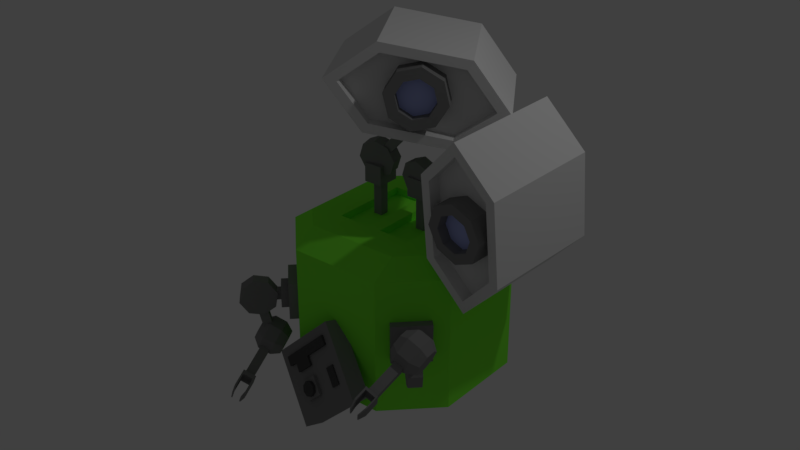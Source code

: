 # Source: Main_Char_-_Destroyed.blend  (saved by Blender 2.79.0; exported with 4.5.12 LTS)
import bpy
from mathutils import Matrix  # noqa: F401  (used for matrix-valued properties, if any)

bpy.ops.wm.read_factory_settings(use_empty=True)
scene = bpy.context.scene
scene.name = 'Scene'

# ---- collections
col_collection_1 = bpy.data.collections.new('Collection 1'); scene.collection.children.link(col_collection_1)

# ---- materials (node trees are filled in below, after node groups)
mat_material = bpy.data.materials.new('Material')
mat_material.alpha_threshold = 0.0
mat_material.use_transparent_shadow = False
mat_material.roughness = 0.5
mat_metal = bpy.data.materials.new('Metal')
mat_metal.alpha_threshold = 0.0
mat_metal.use_transparent_shadow = False
mat_metal.diffuse_color = (0.2462, 0.2462, 0.2462, 1.0)
mat_metal.roughness = 0.5
mat_metal.specular_intensity = 0.0
mat_eyes = bpy.data.materials.new('Eyes')
mat_eyes.alpha_threshold = 0.0
mat_eyes.use_transparent_shadow = False
mat_eyes.diffuse_color = (0.4846, 0.5491, 1.0, 1.0)
mat_eyes.roughness = 0.5
mat_eyes.specular_intensity = 0.0
mat_rubber = bpy.data.materials.new('Rubber')
mat_rubber.alpha_threshold = 0.0
mat_rubber.use_transparent_shadow = False
mat_rubber.diffuse_color = (0.08353, 0.08353, 0.08353, 1.0)
mat_rubber.roughness = 0.5
mat_body = bpy.data.materials.new('Body')
mat_body.alpha_threshold = 0.0
mat_body.use_transparent_shadow = False
mat_body.diffuse_color = (0.2401, 1.0, 0.05453, 1.0)
mat_body.roughness = 0.5
mat_body.specular_intensity = 0.0
mat_body.line_color = (0.0, 0.0, 0.0, 1.0)

# ---- material node trees

# ---- world
world_world = bpy.data.worlds.new('World'); scene.world = world_world
world_world.color = (0.05088, 0.05088, 0.05088)
world_world.use_sun_shadow = False
world_world.sun_shadow_jitter_overblur = 0.0
world_world.cycles.sampling_method = 'MANUAL'

# ---- lights
light_lamp = bpy.data.lights.new('Lamp', 'POINT')
light_lamp.transmission_factor = 0.0
light_lamp.cutoff_distance = 30.0
light_lamp.energy = 100.0
light_lamp.shadow_buffer_clip_start = 1.001
light_lamp.shadow_soft_size = 0.1
light_lamp.shadow_maximum_resolution = 0.006
light_lamp.use_absolute_resolution = True

# ---- meshes
me_cube_000 = bpy.data.meshes.new('Cube.000')
me_cube_000.from_pydata([(-0.2068, -0.6, 0.8068), (-0.3, 0.6, 0.9), (0.8068, -0.6, -0.2068), (0.9, 0.6, -0.3), (0.08716, 0.1356, -0.08716), (0.3, 0.6, 0.9), (0.3386, -0.6, -0.2068), (0.2614, -0.6, 0.8068), (-0.2068, -0.6, 0.3386), (-0.08716, 0.1356, 0.08716), (0.9, 0.6, 0.3), (0.8068, -0.6, 0.2614), (0.3, 0.6, 0.3), (-0.08716, -0.1356, 0.08716), (-0.3, -0.6, 0.9), (0.9, -0.6, 0.3), (0.9, -0.6, -0.3), (0.08716, -0.1356, -0.08716), (0.3, -0.6, 0.9), (0.3, -0.4713, 0.3), (0.3386, -0.4713, -0.2068), (0.2614, -0.4713, 0.8068), (0.8068, -0.4713, 0.2614), (-0.2068, -0.4713, 0.3386), (-0.2068, -0.4713, 0.8068), (0.8068, -0.4713, -0.2068), (0.3, -0.4713, 0.6), (0.08787, -0.4713, 0.5121), (0.0, -0.4713, 0.3), (0.08787, -0.4713, 0.08787), (0.3, -0.4713, 0.0), (0.5121, -0.4713, 0.08787), (0.6, -0.4713, 0.3), (0.5121, -0.4713, 0.5121), (0.3, -0.6694, 0.4915), (0.1646, -0.6694, 0.4354), (0.1085, -0.6694, 0.3), (0.1646, -0.6694, 0.1646), (0.3, -0.6694, 0.1085), (0.4354, -0.6694, 0.1646), (0.4915, -0.6694, 0.3), (0.4354, -0.6694, 0.4354), (0.08787, -0.6694, 0.5121), (0.3, -0.6694, 0.6), (0.0, -0.6694, 0.3), (0.08787, -0.6694, 0.08787), (0.3, -0.6694, 0.0), (0.5121, -0.6694, 0.08787), (0.6, -0.6694, 0.3), (0.5121, -0.6694, 0.5121), (0.3, -0.5646, 0.4915), (0.1646, -0.5646, 0.4354), (0.1085, -0.5646, 0.3), (0.1646, -0.5646, 0.1646), (0.3, -0.5646, 0.1085), (0.4354, -0.5646, 0.1646), (0.4915, -0.5646, 0.3), (0.4354, -0.5646, 0.4354), (0.3, 0.6, -0.3), (-0.3, 0.6, 0.3), (0.3, -0.6, -0.3), (-0.3, -0.6, 0.3)], [], [(61, 14, 1, 59), (10, 12, 5), (7, 0, 24, 21), (8, 6, 20, 23), (58, 3, 16, 60), (5, 1, 14, 18), (0, 8, 23, 24), (58, 59, 12), (59, 1, 5, 12), (15, 10, 5, 18), (6, 2, 25, 20), (3, 10, 15, 16), (58, 12, 10, 3), (8, 0, 14, 61), (11, 2, 16, 15), (2, 6, 60, 16), (0, 7, 18, 14), (7, 11, 15, 18), (6, 8, 61, 60), (20, 19, 23), (19, 21, 24, 23), (22, 21, 19), (25, 22, 19, 20), (2, 11, 22, 25), (11, 7, 21, 22), (33, 49, 48, 32), (31, 47, 46, 30), (29, 45, 44, 28), (27, 42, 43, 26), (26, 43, 49, 33), (32, 48, 47, 31), (30, 46, 45, 29), (28, 44, 42, 27), (38, 39, 55, 54), (35, 34, 43, 42), (36, 35, 42, 44), (37, 36, 44, 45), (38, 37, 45, 46), (39, 38, 46, 47), (40, 39, 47, 48), (41, 40, 48, 49), (34, 41, 49, 43), (51, 52, 53, 54, 55, 56, 57, 50), (36, 37, 53, 52), (34, 35, 51, 50), (41, 34, 50, 57), (39, 40, 56, 55), (37, 38, 54, 53), (35, 36, 52, 51), (40, 41, 57, 56), (4, 9, 59, 58), (17, 4, 58, 60), (13, 17, 60, 61), (9, 13, 61, 59), (9, 4, 17, 13)])
me_cube_000.polygons.foreach_set('material_index', [0, 0, 0, 0, 0, 0, 0, 0, 0, 0, 0, 0, 0, 0, 0, 0, 0, 0, 0, 0, 0, 0, 0, 0, 0, 1, 1, 1, 1, 1, 1, 1, 1, 1, 1, 1, 1, 1, 1, 1, 1, 1, 2, 1, 1, 1, 1, 1, 1, 1, 0, 0, 0, 0, 0])
me_cube_000.materials.append(mat_material)
me_cube_000.materials.append(mat_metal)
me_cube_000.materials.append(mat_eyes)
me_cube_000.use_remesh_preserve_volume = False
me_cube_000.use_remesh_preserve_attributes = False
me_cube_000.use_mirror_vertex_groups = False
me_cube_000.update()
me_cube_025 = bpy.data.meshes.new('Cube.025')
me_cube_025.from_pydata([(3.13, 3.458, -2.674), (3.312, 3.766, -2.917), (2.682, 4.195, -2.073), (2.863, 4.504, -2.316), (1.528, 3.458, -3.87), (1.709, 3.766, -4.114), (1.079, 4.195, -3.269), (1.261, 4.504, -3.513), (0.4916, -0.2251, -0.01248), (2.746, 3.606, -3.032), (0.08442, 0.4444, 0.5331), (2.338, 4.276, -2.486), (-0.2735, -0.2251, -0.5836), (1.98, 3.606, -3.603), (-0.6808, 0.4444, -0.03808), (1.573, 4.276, -3.058), (1.346, 1.588, 0.4087), (1.918, 0.6483, -0.3568), (0.4586, 2.005, -0.7664), (1.03, 1.066, -1.532), (-0.9204, 1.588, -1.283), (-0.349, 0.6483, -2.049), (-1.983, 0.5794, -0.8389), (-1.412, -0.3601, -1.604), (-2.107, -0.4289, 0.3062), (-1.535, -1.368, -0.4593), (-1.219, -0.8466, 1.481), (-0.6477, -1.786, 0.7158), (0.1599, -0.4289, 1.998), (0.7313, -1.368, 1.233), (1.222, 0.5794, 1.554), (1.794, -0.3601, 0.7883), (0.2976, 1.773, 0.8679), (-0.235, 2.024, 0.1628), (-1.062, 1.773, -0.1472), (-1.7, 1.168, 0.1193), (-1.774, 0.563, 0.8063), (-1.242, 0.3124, 1.511), (-0.4142, 0.563, 1.821), (0.2234, 1.168, 1.555), (1.153, 0.02241, -1.696), (1.774, -0.2699, -0.8738), (0.1875, -0.2699, -2.058), (-0.5563, -0.9758, -1.747), (-0.6429, -1.682, -0.9456), (-0.02157, -1.974, -0.1231), (0.9437, -1.682, 0.2387), (1.688, -0.9758, -0.07231), (-0.1645, -0.8903, 1.339), (1.368, -0.8903, 0.05326), (-0.1645, 1.11, 1.339), (1.368, 1.11, 0.05326), (-1.45, -0.8903, -0.1933), (0.08198, -0.8903, -1.479), (-1.45, 1.11, -0.1933), (0.08198, 1.11, -1.479), (2.787, 4.629, -2.214), (2.606, 4.32, -1.971), (1.003, 4.32, -3.168), (1.185, 4.629, -3.411), (3.201, 3.341, -2.769), (3.383, 3.65, -3.012), (1.78, 3.65, -4.209), (1.599, 3.341, -3.965), (3.467, 5.53, -3.125), (1.864, 5.53, -4.321), (2.313, 4.792, -4.922), (3.915, 4.792, -3.726), (3.391, 5.654, -3.023), (1.788, 5.654, -4.219), (2.384, 4.675, -5.017), (3.986, 4.675, -3.821), (3.581, 5.892, -3.735), (2.416, 5.892, -4.604), (2.742, 5.356, -5.041), (3.907, 5.356, -4.171), (3.526, 5.983, -3.661), (2.361, 5.983, -4.53), (2.794, 5.271, -5.11), (3.959, 5.271, -4.24)], [], [(0, 1, 3, 2), (6, 2, 57, 58), (6, 7, 5, 4), (56, 3, 64, 68), (2, 6, 4, 0), (7, 3, 1, 5), (8, 9, 11, 10), (10, 11, 15, 14), (14, 15, 13, 12), (12, 13, 9, 8), (10, 14, 12, 8), (15, 11, 9, 13), (16, 17, 19, 18), (18, 19, 21, 20), (20, 21, 23, 22), (22, 23, 25, 24), (24, 25, 27, 26), (26, 27, 29, 28), (17, 31, 47, 41), (28, 29, 31, 30), (30, 31, 17, 16), (22, 24, 36, 35), (32, 33, 34, 35, 36, 37, 38, 39), (28, 30, 39, 38), (18, 20, 34, 33), (24, 26, 37, 36), (30, 16, 32, 39), (16, 18, 33, 32), (20, 22, 35, 34), (26, 28, 38, 37), (40, 41, 47, 46, 45, 44, 43, 42), (19, 17, 41, 40), (23, 21, 42, 43), (29, 27, 45, 46), (25, 23, 43, 44), (31, 29, 46, 47), (21, 19, 40, 42), (27, 25, 44, 45), (48, 49, 51, 50), (50, 51, 55, 54), (54, 55, 53, 52), (52, 53, 49, 48), (50, 54, 52, 48), (55, 51, 49, 53), (57, 56, 59, 58), (61, 62, 70, 71), (2, 3, 56, 57), (7, 6, 58, 59), (63, 62, 61, 60), (4, 5, 62, 63), (1, 0, 60, 61), (0, 4, 63, 60), (68, 64, 72, 76), (67, 71, 79, 75), (5, 1, 67, 66), (1, 61, 71, 67), (3, 7, 65, 64), (7, 59, 69, 65), (62, 5, 66, 70), (59, 56, 68, 69), (74, 75, 79, 78), (72, 73, 77, 76), (69, 68, 76, 77), (64, 65, 73, 72), (70, 66, 74, 78), (71, 70, 78, 79), (65, 69, 77, 73), (66, 67, 75, 74)])
me_cube_025.materials.append(mat_metal)
me_cube_025.use_remesh_preserve_volume = False
me_cube_025.use_remesh_preserve_attributes = False
me_cube_025.use_mirror_vertex_groups = False
me_cube_025.update()
me_cube_024 = bpy.data.meshes.new('Cube.024')
me_cube_024.from_pydata([(-1.0, -1.184, -1.0), (-1.0, -1.184, 1.0), (-1.0, 1.184, -1.0), (-1.0, 1.184, 1.0), (1.0, -1.184, -1.0), (1.0, -1.184, 1.0), (1.0, 1.184, -1.0), (1.0, 1.184, 1.0), (-0.4774, -0.4774, -3.132), (-0.4774, -0.4774, -0.8542), (-0.4774, 0.4774, -3.132), (-0.4774, 0.4774, -0.8542), (0.4774, -0.4774, -3.132), (0.4774, -0.4774, -0.8542), (0.4774, 0.4774, -3.132), (0.4774, 0.4774, -0.8542), (1.813, -2.162, -0.2269), (-2.187, -2.162, -0.2269), (1.813, 1.838, -0.2269), (-2.187, 1.838, -0.2269), (1.813, -2.162, 3.773), (-2.187, -2.162, 3.773), (1.813, 1.838, 3.773), (-2.187, 1.838, 3.773)], [], [(0, 1, 3, 2), (2, 3, 7, 6), (6, 7, 5, 4), (4, 5, 1, 0), (2, 6, 4, 0), (7, 3, 1, 5), (8, 9, 11, 10), (10, 11, 15, 14), (14, 15, 13, 12), (12, 13, 9, 8), (10, 14, 12, 8), (15, 11, 9, 13), (16, 17, 19, 18), (18, 19, 23, 22), (22, 23, 21, 20), (20, 21, 17, 16), (18, 22, 20, 16), (23, 19, 17, 21)])
me_cube_024.materials.append(mat_metal)
me_cube_024.use_remesh_preserve_volume = False
me_cube_024.use_remesh_preserve_attributes = False
me_cube_024.use_mirror_vertex_groups = False
me_cube_024.update()
me_cube_023 = bpy.data.meshes.new('Cube.023')
me_cube_023.from_pydata([(0.3069, -0.4774, 0.3657), (4.423, -0.4774, -3.088), (0.3069, 0.4774, 0.3657), (4.423, 0.4774, -3.088), (-0.3069, -0.4774, -0.3657), (3.81, -0.4774, -3.82), (-0.3069, 0.4774, -0.3657), (3.81, 0.4774, -3.82), (1.992, 0.6699, 0.1743), (1.992, -0.6699, 0.1743), (1.532, 0.6699, -1.286), (1.532, -0.6699, -1.286), (0.1743, 0.6699, -1.992), (0.1743, -0.6699, -1.992), (-1.286, 0.6699, -1.532), (-1.286, -0.6699, -1.532), (-1.992, 0.6699, -0.1743), (-1.992, -0.6699, -0.1743), (-1.532, 0.6699, 1.286), (-1.532, -0.6699, 1.286), (-0.1743, 0.6699, 1.992), (-0.1743, -0.6699, 1.992), (1.286, 0.6699, 1.532), (1.286, -0.6699, 1.532)], [], [(0, 1, 3, 2), (2, 3, 7, 6), (6, 7, 5, 4), (4, 5, 1, 0), (2, 6, 4, 0), (7, 3, 1, 5), (8, 9, 11, 10), (10, 11, 13, 12), (12, 13, 15, 14), (14, 15, 17, 16), (16, 17, 19, 18), (18, 19, 21, 20), (11, 9, 23, 21, 19, 17, 15, 13), (20, 21, 23, 22), (22, 23, 9, 8), (8, 10, 12, 14, 16, 18, 20, 22)])
me_cube_023.materials.append(mat_metal)
me_cube_023.use_remesh_preserve_volume = False
me_cube_023.use_remesh_preserve_attributes = False
me_cube_023.use_mirror_vertex_groups = False
me_cube_023.update()
me_cube_022 = bpy.data.meshes.new('Cube.022')
me_cube_022.from_pydata([(0.3069, -0.4774, 0.3657), (4.423, -0.4774, -3.088), (0.3069, 0.4774, 0.3657), (4.423, 0.4774, -3.088), (-0.3069, -0.4774, -0.3657), (3.81, -0.4774, -3.82), (-0.3069, 0.4774, -0.3657), (3.81, 0.4774, -3.82), (1.992, 0.6699, 0.1743), (1.992, -0.6699, 0.1743), (1.532, 0.6699, -1.286), (1.532, -0.6699, -1.286), (0.1743, 0.6699, -1.992), (0.1743, -0.6699, -1.992), (-1.286, 0.6699, -1.532), (-1.286, -0.6699, -1.532), (-1.992, 0.6699, -0.1743), (-1.992, -0.6699, -0.1743), (-1.532, 0.6699, 1.286), (-1.532, -0.6699, 1.286), (-0.1743, 0.6699, 1.992), (-0.1743, -0.6699, 1.992), (1.286, 0.6699, 1.532), (1.286, -0.6699, 1.532)], [], [(0, 1, 3, 2), (2, 3, 7, 6), (6, 7, 5, 4), (4, 5, 1, 0), (2, 6, 4, 0), (7, 3, 1, 5), (8, 9, 11, 10), (10, 11, 13, 12), (12, 13, 15, 14), (14, 15, 17, 16), (16, 17, 19, 18), (18, 19, 21, 20), (11, 9, 23, 21, 19, 17, 15, 13), (20, 21, 23, 22), (22, 23, 9, 8), (8, 10, 12, 14, 16, 18, 20, 22)])
me_cube_022.materials.append(mat_metal)
me_cube_022.use_remesh_preserve_volume = False
me_cube_022.use_remesh_preserve_attributes = False
me_cube_022.use_mirror_vertex_groups = False
me_cube_022.update()
me_cube_021 = bpy.data.meshes.new('Cube.021')
me_cube_021.from_pydata([(-1.0, -1.184, -1.0), (-1.0, -1.184, 1.0), (-1.0, 1.184, -1.0), (-1.0, 1.184, 1.0), (1.0, -1.184, -1.0), (1.0, -1.184, 1.0), (1.0, 1.184, -1.0), (1.0, 1.184, 1.0), (-0.4774, -0.4774, -3.132), (-0.4774, -0.4774, -0.8542), (-0.4774, 0.4774, -3.132), (-0.4774, 0.4774, -0.8542), (0.4774, -0.4774, -3.132), (0.4774, -0.4774, -0.8542), (0.4774, 0.4774, -3.132), (0.4774, 0.4774, -0.8542), (1.813, -2.162, -0.2269), (-2.187, -2.162, -0.2269), (1.813, 1.838, -0.2269), (-2.187, 1.838, -0.2269), (1.813, -2.162, 3.773), (-2.187, -2.162, 3.773), (1.813, 1.838, 3.773), (-2.187, 1.838, 3.773)], [], [(0, 1, 3, 2), (2, 3, 7, 6), (6, 7, 5, 4), (4, 5, 1, 0), (2, 6, 4, 0), (7, 3, 1, 5), (8, 9, 11, 10), (10, 11, 15, 14), (14, 15, 13, 12), (12, 13, 9, 8), (10, 14, 12, 8), (15, 11, 9, 13), (16, 17, 19, 18), (18, 19, 23, 22), (22, 23, 21, 20), (20, 21, 17, 16), (18, 22, 20, 16), (23, 19, 17, 21)])
me_cube_021.materials.append(mat_metal)
me_cube_021.use_remesh_preserve_volume = False
me_cube_021.use_remesh_preserve_attributes = False
me_cube_021.use_mirror_vertex_groups = False
me_cube_021.update()
me_cube_015 = bpy.data.meshes.new('Cube.015')
me_cube_015.from_pydata([(-1.0, -1.0, -3.057), (-1.0, -1.0, 1.0), (-1.0, 1.0, -3.057), (-1.0, 1.0, 1.0), (1.0, -1.0, -3.057), (1.0, -1.0, 1.0), (1.0, 1.0, -3.057), (1.0, 1.0, 1.0), (-1.0, 1.0, -3.667), (-1.0, -1.0, -3.667), (1.0, 1.0, -3.667), (1.0, -1.0, -3.667), (-5.88, 0.3642, -3.251), (-5.88, -0.3642, -3.251), (-5.88, 0.3642, -3.473), (-5.88, -0.3642, -3.473), (0.3642, 5.88, -3.251), (-0.3642, 5.88, -3.251), (0.3642, 5.88, -3.473), (-0.3642, 5.88, -3.473), (5.88, -0.3642, -3.251), (5.88, 0.3642, -3.251), (5.88, -0.3642, -3.473), (5.88, 0.3642, -3.473), (-0.3642, -5.88, -3.251), (0.3642, -5.88, -3.251), (-0.3642, -5.88, -3.473), (0.3642, -5.88, -3.473), (-7.648, 0.144, -3.318), (-7.648, -0.144, -3.318), (-7.648, 0.144, -3.406), (-7.648, -0.144, -3.406), (0.144, 7.648, -3.318), (-0.144, 7.648, -3.318), (0.144, 7.648, -3.406), (-0.144, 7.648, -3.406), (7.648, -0.144, -3.318), (7.648, 0.144, -3.318), (7.648, -0.144, -3.406), (7.648, 0.144, -3.406), (-0.144, -7.648, -3.318), (0.144, -7.648, -3.318), (-0.144, -7.648, -3.406), (0.144, -7.648, -3.406)], [], [(0, 1, 3, 2), (2, 3, 7, 6), (6, 7, 5, 4), (4, 5, 1, 0), (0, 9, 26, 24), (7, 3, 1, 5), (8, 10, 11, 9), (8, 2, 17, 19), (9, 0, 13, 15), (11, 10, 23, 22), (22, 23, 39, 38), (8, 9, 15, 14), (2, 8, 14, 12), (0, 2, 12, 13), (15, 13, 29, 31), (2, 6, 16, 17), (10, 8, 19, 18), (6, 10, 18, 16), (25, 24, 40, 41), (4, 11, 22, 20), (6, 4, 20, 21), (10, 6, 21, 23), (18, 19, 35, 34), (4, 0, 24, 25), (11, 4, 25, 27), (9, 11, 27, 26), (29, 28, 30, 31), (33, 32, 34, 35), (37, 36, 38, 39), (41, 40, 42, 43), (16, 18, 34, 32), (26, 27, 43, 42), (12, 14, 30, 28), (20, 22, 38, 36), (19, 17, 33, 35), (24, 26, 42, 40), (23, 21, 37, 39), (27, 25, 41, 43), (13, 12, 28, 29), (17, 16, 32, 33), (14, 15, 31, 30), (21, 20, 36, 37)])
me_cube_015.use_remesh_preserve_volume = False
me_cube_015.use_remesh_preserve_attributes = False
me_cube_015.use_mirror_vertex_groups = False
me_cube_015.update()
me_cube_012 = bpy.data.meshes.new('Cube.012')
me_cube_012.from_pydata([(3.126, 3.464, -2.669), (3.225, 3.632, -2.801), (2.681, 4.196, -2.072), (2.78, 4.365, -2.205), (1.524, 3.464, -3.865), (1.623, 3.632, -3.998), (1.078, 4.196, -3.268), (1.177, 4.365, -3.401), (0.4916, -0.2251, -0.01248), (2.746, 3.606, -3.032), (0.08442, 0.4444, 0.5331), (2.338, 4.276, -2.486), (-0.2735, -0.2251, -0.5836), (1.98, 3.606, -3.603), (-0.6808, 0.4444, -0.03808), (1.573, 4.276, -3.058), (1.346, 1.588, 0.4087), (1.918, 0.6483, -0.3568), (0.4586, 2.005, -0.7664), (1.03, 1.066, -1.532), (-0.9204, 1.588, -1.283), (-0.349, 0.6483, -2.049), (-1.983, 0.5794, -0.8389), (-1.412, -0.3601, -1.604), (-2.107, -0.4289, 0.3062), (-1.535, -1.368, -0.4593), (-1.219, -0.8466, 1.481), (-0.6477, -1.786, 0.7158), (0.1599, -0.4289, 1.998), (0.7313, -1.368, 1.233), (1.222, 0.5794, 1.554), (1.794, -0.3601, 0.7883), (0.2976, 1.773, 0.8679), (-0.235, 2.024, 0.1628), (-1.062, 1.773, -0.1472), (-1.7, 1.168, 0.1193), (-1.774, 0.563, 0.8063), (-1.242, 0.3124, 1.511), (-0.4142, 0.563, 1.821), (0.2234, 1.168, 1.555), (1.153, 0.02241, -1.696), (1.774, -0.2699, -0.8738), (0.1875, -0.2699, -2.058), (-0.5563, -0.9758, -1.747), (-0.6429, -1.682, -0.9456), (-0.02157, -1.974, -0.1231), (0.9437, -1.682, 0.2387), (1.688, -0.9758, -0.07231), (-0.1645, -0.8903, 1.339), (1.368, -0.8903, 0.05326), (-0.1645, 1.11, 1.339), (1.368, 1.11, 0.05326), (-1.45, -0.8903, -0.1933), (0.08198, -0.8903, -1.479), (-1.45, 1.11, -0.1933), (0.08198, 1.11, -1.479), (2.704, 4.49, -2.102), (2.605, 4.322, -1.97), (1.002, 4.322, -3.166), (1.101, 4.49, -3.299), (3.177, 3.381, -2.736), (3.276, 3.549, -2.869), (1.673, 3.549, -4.065), (1.574, 3.381, -3.933), (3.292, 5.235, -2.891), (1.689, 5.235, -4.087), (2.135, 4.503, -4.684), (3.738, 4.503, -3.487), (3.216, 5.361, -2.788), (1.613, 5.361, -3.985), (2.185, 4.42, -4.751), (3.788, 4.42, -3.555), (3.435, 5.676, -3.599), (2.328, 5.676, -4.426), (2.636, 5.17, -4.838), (3.743, 5.17, -4.011), (3.383, 5.763, -3.528), (2.275, 5.763, -4.355), (2.671, 5.113, -4.885), (3.778, 5.113, -4.058)], [], [(0, 1, 3, 2), (6, 2, 57, 58), (6, 7, 5, 4), (56, 3, 64, 68), (2, 6, 4, 0), (7, 3, 1, 5), (8, 9, 11, 10), (10, 11, 15, 14), (14, 15, 13, 12), (12, 13, 9, 8), (10, 14, 12, 8), (15, 11, 9, 13), (16, 17, 19, 18), (18, 19, 21, 20), (20, 21, 23, 22), (22, 23, 25, 24), (24, 25, 27, 26), (26, 27, 29, 28), (17, 31, 47, 41), (28, 29, 31, 30), (30, 31, 17, 16), (22, 24, 36, 35), (32, 33, 34, 35, 36, 37, 38, 39), (28, 30, 39, 38), (18, 20, 34, 33), (24, 26, 37, 36), (30, 16, 32, 39), (16, 18, 33, 32), (20, 22, 35, 34), (26, 28, 38, 37), (40, 41, 47, 46, 45, 44, 43, 42), (19, 17, 41, 40), (23, 21, 42, 43), (29, 27, 45, 46), (25, 23, 43, 44), (31, 29, 46, 47), (21, 19, 40, 42), (27, 25, 44, 45), (48, 49, 51, 50), (50, 51, 55, 54), (54, 55, 53, 52), (52, 53, 49, 48), (50, 54, 52, 48), (55, 51, 49, 53), (57, 56, 59, 58), (61, 62, 70, 71), (2, 3, 56, 57), (7, 6, 58, 59), (63, 62, 61, 60), (4, 5, 62, 63), (1, 0, 60, 61), (0, 4, 63, 60), (68, 64, 72, 76), (67, 71, 79, 75), (5, 1, 67, 66), (1, 61, 71, 67), (3, 7, 65, 64), (7, 59, 69, 65), (62, 5, 66, 70), (59, 56, 68, 69), (74, 75, 79, 78), (72, 73, 77, 76), (69, 68, 76, 77), (64, 65, 73, 72), (70, 66, 74, 78), (71, 70, 78, 79), (65, 69, 77, 73), (66, 67, 75, 74)])
me_cube_012.materials.append(mat_metal)
me_cube_012.use_remesh_preserve_volume = False
me_cube_012.use_remesh_preserve_attributes = False
me_cube_012.use_mirror_vertex_groups = False
me_cube_012.update()
me_cube_008 = bpy.data.meshes.new('Cube.008')
me_cube_008.from_pydata([(-1.0, -1.0, -1.0), (-1.0, -1.0, 1.0), (-1.0, 1.0, -1.0), (-1.0, 1.0, 1.0), (1.0, -1.0, -1.0), (1.0, -1.0, 1.0), (1.0, 1.0, -1.0), (1.0, 1.0, 1.0), (0.0, 1.0, -1.0), (0.0, 1.0, 1.0), (0.0, -1.0, -1.0), (0.0, -1.0, 1.0), (-1.0, -1.0, 0.0), (-1.0, 1.0, 0.0), (1.0, 1.0, 0.0), (1.0, -1.0, 0.0), (0.0, -1.0, 0.0), (0.0, 1.0, 0.0), (0.5, 1.0, 1.0), (0.5, -1.0, -1.0), (0.5, 1.0, -1.0), (0.5, -1.0, 1.0), (0.5, -1.0, 0.0), (0.5, 1.0, 0.0), (-0.5, 1.0, -1.0), (-0.5, -1.0, 1.0), (-0.5, 1.0, 1.0), (-0.5, -1.0, -1.0), (-0.5, 1.0, 0.0), (-0.5, -1.0, 0.0), (-1.0, -1.0, 0.5), (-1.0, 1.0, 0.5), (1.0, 1.0, 0.5), (1.0, -1.0, 0.5), (0.0, -1.0, 0.5), (0.0, 1.0, 0.5), (0.5, -1.0, 0.5), (0.5, 1.0, 0.5), (-0.5, 1.0, 0.5), (-0.5, -1.0, 0.5), (-1.0, 1.0, -0.5), (1.0, 1.0, -0.5), (1.0, -1.0, -0.5), (0.0, -1.0, -0.5), (0.0, 1.0, -0.5), (-1.0, -1.0, -0.5), (0.5, 1.0, -0.5), (0.5, -1.0, -0.5), (-0.5, -1.0, -0.5), (-0.5, 1.0, -0.5), (0.5, -1.313, 0.0), (0.0, -1.313, 0.0), (0.0, -1.313, -0.5), (0.5, -1.313, -0.5), (-0.75, 1.0, -1.0), (-0.75, -1.0, 1.0), (-0.75, -1.0, 0.0), (-0.75, 1.0, 1.0), (-0.75, -1.0, -1.0), (-0.75, 1.0, 0.0), (-0.75, 1.0, 0.5), (-0.75, -1.0, 0.5), (-0.75, 1.0, -0.5), (-0.75, -1.0, -0.5), (-0.25, 1.0, 1.0), (-0.25, -1.0, -1.0), (-0.25, 1.0, 0.0), (-0.25, 1.0, -1.0), (-0.25, -1.0, 1.0), (-0.25, -1.0, 0.0), (-0.25, -1.0, 0.5), (-0.25, 1.0, 0.5), (-0.25, -1.0, -0.5), (-0.25, 1.0, -0.5), (-1.0, -1.0, 0.75), (-1.0, 1.0, 0.75), (1.0, 1.0, 0.75), (1.0, -1.0, 0.75), (0.0, -1.0, 0.75), (0.0, 1.0, 0.75), (0.5, -1.0, 0.75), (0.5, 1.0, 0.75), (-0.5, 1.0, 0.75), (-0.5, -1.0, 0.75), (-0.75, 1.0, 0.75), (-0.75, -1.0, 0.75), (-0.25, -1.0, 0.75), (-0.25, 1.0, 0.75), (-1.0, 1.0, -0.75), (1.0, 1.0, -0.75), (1.0, -1.0, -0.75), (0.0, -1.0, -0.75), (0.0, 1.0, -0.75), (0.5, 1.0, -0.75), (0.5, -1.0, -0.75), (-0.5, -1.0, -0.75), (-0.5, 1.0, -0.75), (-1.0, -1.0, -0.75), (-0.75, -1.0, -0.75), (-0.75, 1.0, -0.75), (-0.25, 1.0, -0.75), (-0.25, -1.0, -0.75), (-0.25, -1.257, 0.0), (-0.5, -1.257, 0.0), (-0.5, -1.257, 0.5), (-0.5, -1.257, 0.75), (-0.5, -1.257, -0.5), (-0.25, -1.257, -0.5), (-0.75, -1.257, 0.0), (-0.75, -1.257, 0.5), (-0.75, -1.257, -0.5), (-0.75, -1.257, 0.75), (-0.5, -1.257, -0.75), (-0.75, -1.257, -0.75), (0.0, -1.133, 0.75), (0.0, -1.133, 0.5), (0.5, -1.133, 0.75), (0.5, -1.133, 0.5), (0.25, -1.001, -0.05), (0.25, -1.625, -0.05), (0.3914, -1.001, -0.1086), (0.3914, -1.625, -0.1086), (0.45, -1.001, -0.25), (0.45, -1.625, -0.25), (0.3914, -1.001, -0.3914), (0.3914, -1.625, -0.3914), (0.25, -1.001, -0.45), (0.25, -1.625, -0.45), (0.1086, -1.001, -0.3914), (0.1086, -1.625, -0.3914), (0.05, -1.001, -0.25), (0.05, -1.625, -0.25), (0.1086, -1.001, -0.1086), (0.1086, -1.625, -0.1086)], [], [(74, 1, 3, 75), (81, 18, 7, 76), (76, 7, 5, 77), (85, 55, 1, 74), (20, 6, 4, 19), (57, 3, 1, 55), (18, 9, 11, 21), (67, 8, 10, 65), (80, 21, 11, 78), (87, 64, 9, 79), (73, 66, 17, 44), (47, 22, 50, 53), (63, 56, 12, 45), (41, 14, 15, 42), (46, 23, 14, 41), (45, 12, 13, 40), (44, 17, 23, 46), (42, 15, 22, 47), (77, 5, 21, 80), (7, 18, 21, 5), (8, 20, 19, 10), (79, 9, 18, 81), (72, 69, 102, 107), (62, 59, 28, 49), (84, 57, 26, 82), (54, 24, 27, 58), (64, 26, 25, 68), (86, 68, 25, 83), (69, 70, 39, 29), (59, 60, 38, 28), (17, 35, 37, 23), (15, 33, 36, 22), (66, 71, 35, 17), (22, 36, 34, 16), (56, 61, 30, 12), (14, 32, 33, 15), (23, 37, 32, 14), (12, 30, 31, 13), (99, 62, 49, 96), (101, 72, 48, 95), (90, 42, 47, 94), (92, 44, 46, 93), (97, 45, 40, 88), (93, 46, 41, 89), (89, 41, 42, 90), (98, 63, 45, 97), (94, 47, 43, 91), (100, 73, 44, 92), (53, 50, 51, 52), (43, 47, 53, 52), (16, 43, 52, 51), (22, 16, 51, 50), (85, 61, 109, 111), (88, 40, 62, 99), (39, 83, 105, 104), (13, 31, 60, 59), (2, 54, 58, 0), (75, 3, 57, 84), (40, 13, 59, 62), (61, 56, 108, 109), (26, 57, 55, 25), (83, 25, 55, 85), (96, 49, 73, 100), (91, 43, 72, 101), (28, 38, 71, 66), (16, 34, 70, 69), (78, 11, 68, 86), (9, 64, 68, 11), (43, 16, 69, 72), (49, 28, 66, 73), (82, 26, 64, 87), (24, 67, 65, 27), (38, 82, 87, 71), (34, 78, 86, 70), (83, 85, 111, 105), (31, 75, 84, 60), (70, 86, 83, 39), (60, 84, 82, 38), (35, 79, 81, 37), (33, 77, 80, 36), (71, 87, 79, 35), (36, 80, 116, 117), (61, 85, 74, 30), (32, 76, 77, 33), (37, 81, 76, 32), (30, 74, 75, 31), (10, 91, 101, 65), (24, 96, 100, 67), (2, 88, 99, 54), (27, 95, 98, 58), (67, 100, 92, 8), (19, 94, 91, 10), (58, 98, 97, 0), (6, 89, 90, 4), (20, 93, 89, 6), (0, 97, 88, 2), (8, 92, 93, 20), (4, 90, 94, 19), (65, 101, 95, 27), (54, 99, 96, 24), (107, 102, 103, 106), (112, 106, 110, 113), (103, 104, 109, 108), (106, 103, 108, 110), (104, 105, 111, 109), (29, 39, 104, 103), (69, 29, 103, 102), (63, 98, 113, 110), (98, 95, 112, 113), (48, 72, 107, 106), (56, 63, 110, 108), (95, 48, 106, 112), (117, 116, 114, 115), (78, 34, 115, 114), (34, 36, 117, 115), (80, 78, 114, 116), (118, 119, 121, 120), (120, 121, 123, 122), (122, 123, 125, 124), (124, 125, 127, 126), (126, 127, 129, 128), (128, 129, 131, 130), (121, 119, 133, 131, 129, 127, 125, 123), (130, 131, 133, 132), (132, 133, 119, 118), (118, 120, 122, 124, 126, 128, 130, 132)])
me_cube_008.polygons.foreach_set('material_index', [0, 0, 0, 0, 0, 0, 0, 0, 0, 0, 0, 0, 0, 0, 0, 0, 0, 0, 0, 0, 0, 0, 1, 0, 0, 0, 0, 0, 0, 0, 0, 0, 0, 0, 0, 0, 0, 0, 0, 0, 0, 0, 0, 0, 0, 0, 0, 0, 0, 0, 0, 0, 1, 0, 1, 0, 0, 0, 0, 1, 0, 0, 0, 0, 0, 0, 0, 0, 0, 0, 0, 0, 0, 0, 1, 0, 0, 0, 0, 0, 0, 1, 0, 0, 0, 0, 0, 0, 0, 0, 0, 0, 0, 0, 0, 0, 0, 0, 0, 0, 1, 1, 1, 1, 1, 1, 1, 1, 1, 1, 1, 1, 1, 1, 1, 1, 1, 1, 1, 1, 1, 1, 1, 1, 1, 1])
me_cube_008.materials.append(mat_metal)
me_cube_008.materials.append(mat_rubber)
me_cube_008.use_remesh_preserve_volume = False
me_cube_008.use_remesh_preserve_attributes = False
me_cube_008.use_mirror_vertex_groups = False
me_cube_008.update()
me_cube_007 = bpy.data.meshes.new('Cube.007')
me_cube_007.from_pydata([(-1.0, -1.0, -1.0), (-1.0, -1.0, 1.0), (-1.0, 1.0, -1.0), (-1.0, 1.0, 1.0), (1.0, -1.0, -1.0), (1.0, -1.0, 1.0), (1.0, 1.0, -1.0), (1.0, 1.0, 1.0), (-0.4774, -0.4774, -6.228), (-0.4774, -0.4774, -0.8542), (-0.4774, 0.4774, -6.228), (-0.4774, 0.4774, -0.8542), (0.4774, -0.4774, -6.228), (0.4774, -0.4774, -0.8542), (0.4774, 0.4774, -6.228), (0.4774, 0.4774, -0.8542), (-1.414, 0.6699, -4.814), (-1.414, -0.6699, -4.814), (-4.292e-07, 0.6699, -4.228), (-4.292e-07, -0.6699, -4.228), (1.414, 0.6699, -4.814), (1.414, -0.6699, -4.814), (2.0, 0.6699, -6.228), (2.0, -0.6699, -6.228), (1.414, 0.6699, -7.642), (1.414, -0.6699, -7.642), (-6.199e-07, 0.6699, -8.228), (-4.292e-07, -0.6699, -8.228), (-1.414, 0.6699, -7.642), (-1.414, -0.6699, -7.642), (-2.0, 0.6699, -6.228), (-2.0, -0.6699, -6.228)], [], [(0, 1, 3, 2), (2, 3, 7, 6), (6, 7, 5, 4), (4, 5, 1, 0), (2, 6, 4, 0), (7, 3, 1, 5), (8, 9, 11, 10), (10, 11, 15, 14), (14, 15, 13, 12), (12, 13, 9, 8), (10, 14, 12, 8), (15, 11, 9, 13), (16, 17, 19, 18), (18, 19, 21, 20), (20, 21, 23, 22), (22, 23, 25, 24), (24, 25, 27, 26), (26, 27, 29, 28), (19, 17, 31, 29, 27, 25, 23, 21), (28, 29, 31, 30), (30, 31, 17, 16), (16, 18, 20, 22, 24, 26, 28, 30)])
me_cube_007.materials.append(mat_metal)
me_cube_007.use_remesh_preserve_volume = False
me_cube_007.use_remesh_preserve_attributes = False
me_cube_007.use_mirror_vertex_groups = False
me_cube_007.update()
me_cube_006 = bpy.data.meshes.new('Cube.006')
me_cube_006.from_pydata([(-1.0, -1.184, -1.0), (-1.0, -1.184, 1.0), (-1.0, 1.184, -1.0), (-1.0, 1.184, 1.0), (1.0, -1.184, -1.0), (1.0, -1.184, 1.0), (1.0, 1.184, -1.0), (1.0, 1.184, 1.0), (-0.4774, -0.4774, -6.228), (-0.4774, -0.4774, -0.8542), (-0.4774, 0.4774, -6.228), (-0.4774, 0.4774, -0.8542), (0.4774, -0.4774, -6.228), (0.4774, -0.4774, -0.8542), (0.4774, 0.4774, -6.228), (0.4774, 0.4774, -0.8542)], [], [(0, 1, 3, 2), (2, 3, 7, 6), (6, 7, 5, 4), (4, 5, 1, 0), (2, 6, 4, 0), (7, 3, 1, 5), (8, 9, 11, 10), (10, 11, 15, 14), (14, 15, 13, 12), (12, 13, 9, 8), (10, 14, 12, 8), (15, 11, 9, 13)])
me_cube_006.materials.append(mat_metal)
me_cube_006.use_remesh_preserve_volume = False
me_cube_006.use_remesh_preserve_attributes = False
me_cube_006.use_mirror_vertex_groups = False
me_cube_006.update()
me_cube_005 = bpy.data.meshes.new('Cube.005')
me_cube_005.from_pydata([(-1.0, -1.184, -1.0), (-1.0, -1.184, 1.0), (-1.0, 1.184, -1.0), (-1.0, 1.184, 1.0), (1.0, -1.184, -1.0), (1.0, -1.184, 1.0), (1.0, 1.184, -1.0), (1.0, 1.184, 1.0), (-0.4774, -0.4774, -6.228), (-0.4774, -0.4774, -0.8542), (-0.4774, 0.4774, -6.228), (-0.4774, 0.4774, -0.8542), (0.4774, -0.4774, -6.228), (0.4774, -0.4774, -0.8542), (0.4774, 0.4774, -6.228), (0.4774, 0.4774, -0.8542)], [], [(0, 1, 3, 2), (2, 3, 7, 6), (6, 7, 5, 4), (4, 5, 1, 0), (2, 6, 4, 0), (7, 3, 1, 5), (8, 9, 11, 10), (10, 11, 15, 14), (14, 15, 13, 12), (12, 13, 9, 8), (10, 14, 12, 8), (15, 11, 9, 13)])
me_cube_005.materials.append(mat_metal)
me_cube_005.use_remesh_preserve_volume = False
me_cube_005.use_remesh_preserve_attributes = False
me_cube_005.use_mirror_vertex_groups = False
me_cube_005.update()
me_cube_004 = bpy.data.meshes.new('Cube.004')
me_cube_004.from_pydata([(-1.0, -1.0, -1.0), (-1.0, -1.0, 1.0), (-1.0, 1.0, -1.0), (-1.0, 1.0, 1.0), (1.0, -1.0, -1.0), (1.0, -1.0, 1.0), (1.0, 1.0, -1.0), (1.0, 1.0, 1.0), (-0.4774, -0.4774, -6.228), (-0.4774, -0.4774, -0.8542), (-0.4774, 0.4774, -6.228), (-0.4774, 0.4774, -0.8542), (0.4774, -0.4774, -6.228), (0.4774, -0.4774, -0.8542), (0.4774, 0.4774, -6.228), (0.4774, 0.4774, -0.8542), (-1.414, 0.6699, -4.814), (-1.414, -0.6699, -4.814), (-4.292e-07, 0.6699, -4.228), (-4.292e-07, -0.6699, -4.228), (1.414, 0.6699, -4.814), (1.414, -0.6699, -4.814), (2.0, 0.6699, -6.228), (2.0, -0.6699, -6.228), (1.414, 0.6699, -7.642), (1.414, -0.6699, -7.642), (-6.199e-07, 0.6699, -8.228), (-4.292e-07, -0.6699, -8.228), (-1.414, 0.6699, -7.642), (-1.414, -0.6699, -7.642), (-2.0, 0.6699, -6.228), (-2.0, -0.6699, -6.228)], [], [(0, 1, 3, 2), (2, 3, 7, 6), (6, 7, 5, 4), (4, 5, 1, 0), (2, 6, 4, 0), (7, 3, 1, 5), (8, 9, 11, 10), (10, 11, 15, 14), (14, 15, 13, 12), (12, 13, 9, 8), (10, 14, 12, 8), (15, 11, 9, 13), (16, 17, 19, 18), (18, 19, 21, 20), (20, 21, 23, 22), (22, 23, 25, 24), (24, 25, 27, 26), (26, 27, 29, 28), (19, 17, 31, 29, 27, 25, 23, 21), (28, 29, 31, 30), (30, 31, 17, 16), (16, 18, 20, 22, 24, 26, 28, 30)])
me_cube_004.materials.append(mat_metal)
me_cube_004.use_remesh_preserve_volume = False
me_cube_004.use_remesh_preserve_attributes = False
me_cube_004.use_mirror_vertex_groups = False
me_cube_004.update()
me_cube_003 = bpy.data.meshes.new('Cube.003')
me_cube_003.from_pydata([(1.0, 0.0, 0.0), (1.0, 3.497e-08, -0.8), (0.5, 1.0, -0.8), (0.4597, -0.9028, -0.8), (0.4259, -3.497e-08, 0.8), (0.5, -1.0, -4.371e-08), (0.5, 1.0, 4.371e-08), (0.4597, 0.9028, -0.8), (1.0, -0.5, -0.8), (1.0, -0.5, -2.186e-08), (0.4259, -0.4259, 0.8), (1.0, 0.5, -0.8), (1.0, 0.5, 2.186e-08), (0.9028, 0.4597, -0.8), (0.4259, 0.4259, 0.8), (0.07412, -0.4259, 0.8), (0.07412, -3.497e-08, 0.8), (0.5, -0.5, 0.8), (0.5, -3.497e-08, 0.8), (0.5, 0.5, 0.8), (0.07412, 0.4259, 0.8), (0.07412, -0.4259, 0.7196), (0.07412, -3.145e-08, 0.7196), (0.4259, -3.145e-08, 0.7196), (0.07412, 0.4259, 0.7196), (0.4259, -0.4259, 0.7196), (0.4259, 0.4259, 0.7196), (0.5, -1.0, -0.8), (0.9028, -0.4597, -0.8), (0.9028, 3.497e-08, -0.8), (0.4597, -0.9028, -0.2968), (0.4597, 0.9028, -0.2968), (0.9028, 0.4597, -0.2968), (0.9028, -0.4597, -0.2968), (0.9028, 3.497e-08, -0.2968), (1.0, -2.743e-08, 0.6275), (0.7546, -3.497e-08, 0.8), (0.5, -1.0, 0.6275), (0.5, -0.7546, 0.8), (0.5, 1.0, 0.6275), (0.5, 0.7546, 0.8), (0.7546, -0.5, 0.8), (1.0, -0.5, 0.6275), (0.7546, 0.5, 0.8), (1.0, 0.5, 0.6275), (0.0, 1.0, -0.8), (0.0, -1.0, -0.8), (-1.0, 3.497e-08, -0.8), (0.0, 3.497e-08, -0.8), (0.0, -3.497e-08, 0.8), (0.0, -1.0, -4.371e-08), (0.0, 1.0, 4.371e-08), (-1.0, 0.0, 0.0), (-0.4597, -0.9028, -0.8), (-0.4259, -3.497e-08, 0.8), (-0.5, -1.0, -4.371e-08), (-0.5, 1.0, 4.371e-08), (-0.4597, 0.9028, -0.8), (-1.0, -0.5, -0.8), (0.0, -0.5, 0.8), (-1.0, -0.5, -2.186e-08), (-0.4259, -0.4259, 0.8), (0.0, 0.5, 0.8), (-1.0, 0.5, 2.186e-08), (-0.9028, 0.4597, -0.8), (-0.4259, 0.4259, 0.8), (-0.07412, -0.4259, 0.8), (-0.07412, -3.497e-08, 0.8), (-0.5, -0.5, 0.8), (-0.5, -3.497e-08, 0.8), (-0.5, 0.5, 0.8), (-0.07412, 0.4259, 0.8), (-0.07412, -0.4259, 0.7196), (-0.07412, -3.145e-08, 0.7196), (-0.4259, -3.145e-08, 0.7196), (-0.07412, 0.4259, 0.7196), (-0.4259, -0.4259, 0.7196), (-0.4259, 0.4259, 0.7196), (-0.5, 1.0, -0.8), (-1.0, 0.5, -0.8), (-0.5, -1.0, -0.8), (0.0, -0.9028, -0.8), (0.0, 0.9028, -0.8), (-0.9028, -0.4597, -0.8), (-0.9028, 3.497e-08, -0.8), (-0.4597, -0.9028, -0.2968), (-0.4597, 0.9028, -0.2968), (-0.9028, 0.4597, -0.2968), (0.0, -0.9028, -0.2968), (0.0, 0.9028, -0.2968), (-0.9028, -0.4597, -0.2968), (-0.9028, 3.497e-08, -0.2968), (0.0, 0.7546, 0.8), (0.0, 1.0, 0.6275), (0.0, -1.0, 0.6275), (0.0, -0.7546, 0.8), (-1.0, -2.743e-08, 0.6275), (-0.7546, -3.497e-08, 0.8), (-0.5, -1.0, 0.6275), (-0.5, -0.7546, 0.8), (-0.5, 1.0, 0.6275), (-0.5, 0.7546, 0.8), (-0.7546, -0.5, 0.8), (-1.0, -0.5, 0.6275), (-0.7546, 0.5, 0.8), (-1.0, 0.5, 0.6275)], [], [(5, 50, 46, 27), (12, 0, 1, 11), (35, 42, 9, 0), (19, 18, 36, 43), (18, 17, 41, 36), (59, 95, 38, 17), (15, 10, 25, 21), (51, 6, 2, 45), (37, 94, 50, 5), (4, 14, 26, 23), (42, 37, 5, 9), (0, 9, 8, 1), (44, 35, 0, 12), (93, 39, 6, 51), (44, 12, 6, 39), (8, 9, 5, 27), (41, 17, 38), (11, 2, 6, 12), (40, 19, 43), (15, 16, 49, 59), (4, 10, 17, 18), (10, 15, 59, 17), (16, 20, 62, 49), (14, 4, 18, 19), (20, 14, 19, 62), (24, 22, 23, 26), (22, 21, 25, 23), (16, 15, 21, 22), (20, 16, 22, 24), (14, 20, 24, 26), (10, 4, 23, 25), (13, 7, 2, 11), (81, 3, 27, 46), (3, 28, 8, 27), (7, 82, 45, 2), (28, 29, 1, 8), (29, 13, 11, 1), (29, 28, 33, 34), (28, 3, 30, 33), (7, 13, 32, 31), (13, 29, 34, 32), (82, 7, 31, 89), (3, 81, 88, 30), (34, 33, 30, 88, 89, 31, 32), (40, 43, 44, 39), (39, 93, 92, 40), (94, 37, 38, 95), (42, 35, 36, 41), (37, 42, 41, 38), (35, 44, 43, 36), (92, 62, 19, 40), (55, 80, 46, 50), (63, 79, 47, 52), (96, 52, 60, 103), (70, 104, 97, 69), (69, 97, 102, 68), (59, 68, 99, 95), (66, 72, 76, 61), (51, 45, 78, 56), (98, 55, 50, 94), (54, 74, 77, 65), (103, 60, 55, 98), (52, 47, 58, 60), (105, 63, 52, 96), (93, 51, 56, 100), (105, 100, 56, 63), (58, 80, 55, 60), (102, 99, 68), (79, 63, 56, 78), (101, 104, 70), (66, 59, 49, 67), (54, 69, 68, 61), (61, 68, 59, 66), (67, 49, 62, 71), (65, 70, 69, 54), (71, 62, 70, 65), (75, 77, 74, 73), (73, 74, 76, 72), (67, 73, 72, 66), (71, 75, 73, 67), (65, 77, 75, 71), (61, 76, 74, 54), (64, 79, 78, 57), (81, 46, 80, 53), (53, 80, 58, 83), (57, 78, 45, 82), (83, 58, 47, 84), (84, 47, 79, 64), (84, 91, 90, 83), (83, 90, 85, 53), (57, 86, 87, 64), (64, 87, 91, 84), (82, 89, 86, 57), (53, 85, 88, 81), (91, 87, 86, 89, 88, 85, 90), (101, 100, 105, 104), (100, 101, 92, 93), (94, 95, 99, 98), (103, 102, 97, 96), (98, 99, 102, 103), (96, 97, 104, 105), (92, 101, 70, 62)])
_uv = me_cube_003.uv_layers.new(name='UVMap')
_uv.uv.foreach_set('vector', [0.5041, 0.2798, 0.433, 0.2771, 0.4405, 0.1677, 0.5025, 0.1772, 0.7428, 0.2491, 0.6731, 0.2634, 0.6544, 0.1544, 0.7156, 0.1495, 0.6904, 0.3536, 0.6151, 0.3658, 0.6045, 0.2742, 0.6731, 0.2634, 0.3168, 0.811, 0.3041, 0.742, 0.3392, 0.736, 0.3507, 0.8034, 0.3041, 0.742, 0.2932, 0.6731, 0.3277, 0.6692, 0.3392, 0.736, 0.224, 0.6735, 0.224, 0.6385, 0.2915, 0.6383, 0.2932, 0.6731, 0.6576, 0.9689, 0.706, 0.9689, 0.706, 0.9799, 0.6576, 0.9799, 0.9018, 0.1967, 0.8377, 0.2208, 0.8017, 0.1261, 0.8607, 0.09515, 0.5052, 0.3736, 0.4267, 0.3719, 0.433, 0.2771, 0.5041, 0.2798, 0.7646, 0.9689, 0.8232, 0.9689, 0.8232, 0.9799, 0.7646, 0.9799, 0.6151, 0.3658, 0.5052, 0.3736, 0.5041, 0.2798, 0.6045, 0.2742, 0.6731, 0.2634, 0.6045, 0.2742, 0.5919, 0.1704, 0.6544, 0.1544, 0.7646, 0.3366, 0.6904, 0.3536, 0.6731, 0.2634, 0.7428, 0.2491, 0.9337, 0.2799, 0.866, 0.3059, 0.8377, 0.2208, 0.9018, 0.1967, 0.7646, 0.3366, 0.7428, 0.2491, 0.8377, 0.2208, 0.866, 0.3059, 0.5919, 0.1704, 0.6045, 0.2742, 0.5041, 0.2798, 0.5025, 0.1772, 0.3277, 0.6692, 0.2932, 0.6731, 0.2915, 0.6383, 0.7156, 0.1495, 0.8017, 0.1261, 0.8377, 0.2208, 0.7428, 0.2491, 0.3256, 0.8458, 0.3168, 0.811, 0.3507, 0.8034, 0.946, 0.6146, 0.946, 0.556, 0.9562, 0.556, 0.9562, 0.6248, 0.8976, 0.556, 0.8976, 0.6146, 0.8874, 0.6248, 0.8874, 0.556, 0.8976, 0.6146, 0.946, 0.6146, 0.9562, 0.6248, 0.8874, 0.6248, 0.946, 0.556, 0.946, 0.4973, 0.9562, 0.4871, 0.9562, 0.556, 0.8976, 0.4973, 0.8976, 0.556, 0.8874, 0.556, 0.8874, 0.4871, 0.946, 0.4973, 0.8976, 0.4973, 0.8874, 0.4871, 0.9562, 0.4871, 0.9127, 0.9406, 0.8541, 0.9406, 0.8541, 0.8922, 0.9127, 0.8922, 0.8541, 0.9406, 0.7955, 0.9406, 0.7955, 0.8922, 0.8541, 0.8922, 0.9302, 0.9689, 0.9888, 0.9689, 0.9888, 0.9799, 0.9302, 0.9799, 0.8716, 0.9689, 0.9302, 0.9689, 0.9302, 0.9799, 0.8716, 0.9799, 0.8232, 0.9689, 0.8716, 0.9689, 0.8716, 0.9799, 0.8232, 0.9799, 0.706, 0.9689, 0.7646, 0.9689, 0.7646, 0.9799, 0.706, 0.9799, 0.7136, 0.1374, 0.7966, 0.1127, 0.8017, 0.1261, 0.7156, 0.1495, 0.4413, 0.1564, 0.503, 0.1647, 0.5025, 0.1772, 0.4405, 0.1677, 0.503, 0.1647, 0.5898, 0.1563, 0.5919, 0.1704, 0.5025, 0.1772, 0.7966, 0.1127, 0.8553, 0.08389, 0.8607, 0.09515, 0.8017, 0.1261, 0.5898, 0.1563, 0.6526, 0.143, 0.6544, 0.1544, 0.5919, 0.1704, 0.6526, 0.143, 0.7136, 0.1374, 0.7156, 0.1495, 0.6544, 0.1544, 0.6526, 0.143, 0.5898, 0.1563, 0.584, 0.08979, 0.6419, 0.08026, 0.5898, 0.1563, 0.503, 0.1647, 0.5056, 0.09481, 0.584, 0.08979, 0.7966, 0.1127, 0.7136, 0.1374, 0.7005, 0.07012, 0.7757, 0.04846, 0.7136, 0.1374, 0.6526, 0.143, 0.6419, 0.08026, 0.7005, 0.07012, 0.8553, 0.08389, 0.7966, 0.1127, 0.7757, 0.04846, 0.8291, 0.02548, 0.503, 0.1647, 0.4413, 0.1564, 0.4458, 0.09073, 0.5056, 0.09481, 0.7137, 0.6983, 0.6689, 0.743, 0.5827, 0.743, 0.538, 0.6983, 0.7137, 0.5226, 0.7584, 0.5673, 0.7584, 0.6535, 0.3256, 0.8458, 0.3507, 0.8034, 0.3921, 0.798, 0.3435, 0.8844, 0.7952, 0.9685, 0.7264, 0.9685, 0.7264, 0.9272, 0.7952, 0.9272, 0.224, 0.5972, 0.2932, 0.5976, 0.2915, 0.6383, 0.224, 0.6385, 0.3675, 0.6594, 0.3808, 0.7287, 0.3392, 0.736, 0.3277, 0.6692, 0.2932, 0.5976, 0.3675, 0.6594, 0.3277, 0.6692, 0.2915, 0.6383, 0.3808, 0.7287, 0.3921, 0.798, 0.3507, 0.8034, 0.3392, 0.736, 0.7264, 0.9272, 0.7264, 0.8922, 0.7952, 0.8922, 0.7952, 0.9272, 0.3622, 0.2703, 0.3777, 0.1687, 0.4405, 0.1677, 0.433, 0.2771, 0.1273, 0.2089, 0.1663, 0.1116, 0.2288, 0.1254, 0.196, 0.2318, 0.1685, 0.3194, 0.196, 0.2318, 0.2632, 0.2514, 0.2411, 0.3407, 0.1313, 0.811, 0.0974, 0.8034, 0.1089, 0.736, 0.144, 0.742, 0.144, 0.742, 0.1089, 0.736, 0.1204, 0.6692, 0.1549, 0.6731, 0.224, 0.6735, 0.1549, 0.6731, 0.1566, 0.6383, 0.224, 0.6385, 0.3211, 0.974, 0.3211, 0.9629, 0.3695, 0.9629, 0.3695, 0.974, 0.9018, 0.1967, 0.8607, 0.09515, 0.9208, 0.06845, 0.9661, 0.1703, 0.3487, 0.363, 0.3622, 0.2703, 0.433, 0.2771, 0.4267, 0.3719, 0.4281, 0.974, 0.4281, 0.9629, 0.4867, 0.9629, 0.4867, 0.974, 0.2411, 0.3407, 0.2632, 0.2514, 0.3622, 0.2703, 0.3487, 0.363, 0.196, 0.2318, 0.2288, 0.1254, 0.2895, 0.1498, 0.2632, 0.2514, 0.09721, 0.2948, 0.1273, 0.2089, 0.196, 0.2318, 0.1685, 0.3194, 0.9337, 0.2799, 0.9018, 0.1967, 0.9661, 0.1703, 0.9998, 0.2534, 0.09721, 0.2948, 0.0001756, 0.2571, 0.03461, 0.171, 0.1273, 0.2089, 0.2895, 0.1498, 0.3777, 0.1687, 0.3622, 0.2703, 0.2632, 0.2514, 0.1204, 0.6692, 0.1566, 0.6383, 0.1549, 0.6731, 0.1663, 0.1116, 0.1273, 0.2089, 0.03461, 0.171, 0.08161, 0.06602, 0.1225, 0.8458, 0.0974, 0.8034, 0.1313, 0.811, 0.8976, 0.4766, 0.8874, 0.4868, 0.8874, 0.418, 0.8976, 0.418, 0.946, 0.418, 0.9562, 0.418, 0.9562, 0.4868, 0.946, 0.4766, 0.946, 0.4766, 0.9562, 0.4868, 0.8874, 0.4868, 0.8976, 0.4766, 0.8976, 0.418, 0.8874, 0.418, 0.8874, 0.3492, 0.8976, 0.3594, 0.946, 0.3594, 0.9562, 0.3492, 0.9562, 0.418, 0.946, 0.418, 0.8976, 0.3594, 0.8874, 0.3492, 0.9562, 0.3492, 0.946, 0.3594, 0.4383, 0.9142, 0.4383, 0.9626, 0.3797, 0.9626, 0.3797, 0.9142, 0.3797, 0.9142, 0.3797, 0.9626, 0.3211, 0.9626, 0.3211, 0.9142, 0.5937, 0.974, 0.5937, 0.9629, 0.6523, 0.9629, 0.6523, 0.974, 0.5351, 0.974, 0.5351, 0.9629, 0.5937, 0.9629, 0.5937, 0.974, 0.4867, 0.974, 0.4867, 0.9629, 0.5351, 0.9629, 0.5351, 0.974, 0.3695, 0.974, 0.3695, 0.9629, 0.4281, 0.9629, 0.4281, 0.974, 0.1709, 0.09897, 0.1663, 0.1116, 0.08161, 0.06602, 0.0944, 0.05576, 0.4413, 0.1564, 0.4405, 0.1677, 0.3777, 0.1687, 0.3788, 0.1562, 0.3788, 0.1562, 0.3777, 0.1687, 0.2895, 0.1498, 0.2935, 0.1361, 0.9105, 0.05895, 0.9208, 0.06845, 0.8607, 0.09515, 0.8553, 0.08389, 0.2935, 0.1361, 0.2895, 0.1498, 0.2288, 0.1254, 0.2323, 0.1141, 0.2323, 0.1141, 0.2288, 0.1254, 0.1663, 0.1116, 0.1709, 0.09897, 0.2323, 0.1141, 0.2521, 0.05231, 0.3087, 0.0703, 0.2935, 0.1361, 0.2935, 0.1361, 0.3087, 0.0703, 0.386, 0.08639, 0.3788, 0.1562, 0.0944, 0.05576, 0.1221, 0.0001757, 0.1944, 0.03322, 0.1709, 0.09897, 0.1709, 0.09897, 0.1944, 0.03322, 0.2521, 0.05231, 0.2323, 0.1141, 0.8553, 0.08389, 0.8291, 0.02548, 0.8828, 0.0001756, 0.9105, 0.05895, 0.3788, 0.1562, 0.386, 0.08639, 0.4458, 0.09073, 0.4413, 0.1564, 0.538, 0.5226, 0.5827, 0.4778, 0.6689, 0.4778, 0.7137, 0.5226, 0.538, 0.6983, 0.4932, 0.6535, 0.4932, 0.5673, 0.1225, 0.8458, 0.1046, 0.8844, 0.05598, 0.798, 0.0974, 0.8034, 0.6576, 0.9685, 0.6576, 0.9272, 0.7264, 0.9272, 0.7264, 0.9685, 0.224, 0.5972, 0.224, 0.6385, 0.1566, 0.6383, 0.1549, 0.5976, 0.08061, 0.6594, 0.1204, 0.6692, 0.1089, 0.736, 0.06729, 0.7287, 0.1549, 0.5976, 0.1566, 0.6383, 0.1204, 0.6692, 0.08061, 0.6594, 0.06729, 0.7287, 0.1089, 0.736, 0.0974, 0.8034, 0.05598, 0.798, 0.7264, 0.9272, 0.6576, 0.9272, 0.6576, 0.8922, 0.7264, 0.8922])
me_cube_003.materials.append(mat_body)
me_cube_003.use_remesh_preserve_volume = False
me_cube_003.use_remesh_preserve_attributes = False
me_cube_003.use_mirror_vertex_groups = False
me_cube_003.update()
me_cube_002 = bpy.data.meshes.new('Cube.002')
me_cube_002.from_pydata([(0.2068, -0.6, 0.8068), (0.3, 0.6, 0.9), (-0.8068, -0.6, -0.2068), (-0.9, 0.6, -0.3), (-0.08716, 0.1356, -0.08716), (-0.3, 0.6, 0.9), (-0.3386, -0.6, -0.2068), (-0.2614, -0.6, 0.8068), (0.2068, -0.6, 0.3386), (0.08716, 0.1356, 0.08716), (-0.9, 0.6, 0.3), (-0.8068, -0.6, 0.2614), (-0.3, 0.6, 0.3), (0.08716, -0.1356, 0.08716), (0.3, -0.6, 0.9), (-0.9, -0.6, 0.3), (-0.9, -0.6, -0.3), (-0.08716, -0.1356, -0.08716), (-0.3, -0.6, 0.9), (-0.3, -0.4713, 0.3), (-0.3386, -0.4713, -0.2068), (-0.2614, -0.4713, 0.8068), (-0.8068, -0.4713, 0.2614), (0.2068, -0.4713, 0.3386), (0.2068, -0.4713, 0.8068), (-0.8068, -0.4713, -0.2068), (-0.3, -0.4713, 0.6), (-0.08787, -0.4713, 0.5121), (0.0, -0.4713, 0.3), (-0.08787, -0.4713, 0.08787), (-0.3, -0.4713, 0.0), (-0.5121, -0.4713, 0.08787), (-0.6, -0.4713, 0.3), (-0.5121, -0.4713, 0.5121), (-0.3, -0.6694, 0.4915), (-0.1646, -0.6694, 0.4354), (-0.1085, -0.6694, 0.3), (-0.1646, -0.6694, 0.1646), (-0.3, -0.6694, 0.1085), (-0.4354, -0.6694, 0.1646), (-0.4915, -0.6694, 0.3), (-0.4354, -0.6694, 0.4354), (-0.08787, -0.6694, 0.5121), (-0.3, -0.6694, 0.6), (0.0, -0.6694, 0.3), (-0.08787, -0.6694, 0.08787), (-0.3, -0.6694, 0.0), (-0.5121, -0.6694, 0.08787), (-0.6, -0.6694, 0.3), (-0.5121, -0.6694, 0.5121), (-0.3, -0.5646, 0.4915), (-0.1646, -0.5646, 0.4354), (-0.1085, -0.5646, 0.3), (-0.1646, -0.5646, 0.1646), (-0.3, -0.5646, 0.1085), (-0.4354, -0.5646, 0.1646), (-0.4915, -0.5646, 0.3), (-0.4354, -0.5646, 0.4354), (-0.3, 0.6, -0.3), (0.3, 0.6, 0.3), (-0.3, -0.6, -0.3), (0.3, -0.6, 0.3)], [], [(61, 59, 1, 14), (10, 5, 12), (7, 21, 24, 0), (8, 23, 20, 6), (58, 60, 16, 3), (5, 18, 14, 1), (0, 24, 23, 8), (58, 12, 59), (59, 12, 5, 1), (15, 18, 5, 10), (6, 20, 25, 2), (3, 16, 15, 10), (58, 3, 10, 12), (8, 61, 14, 0), (11, 15, 16, 2), (2, 16, 60, 6), (0, 14, 18, 7), (7, 18, 15, 11), (6, 60, 61, 8), (20, 23, 19), (19, 23, 24, 21), (22, 19, 21), (25, 20, 19, 22), (2, 25, 22, 11), (11, 22, 21, 7), (33, 32, 48, 49), (31, 30, 46, 47), (29, 28, 44, 45), (27, 26, 43, 42), (26, 33, 49, 43), (32, 31, 47, 48), (30, 29, 45, 46), (28, 27, 42, 44), (38, 54, 55, 39), (35, 42, 43, 34), (36, 44, 42, 35), (37, 45, 44, 36), (38, 46, 45, 37), (39, 47, 46, 38), (40, 48, 47, 39), (41, 49, 48, 40), (34, 43, 49, 41), (51, 50, 57, 56, 55, 54, 53, 52), (36, 52, 53, 37), (34, 50, 51, 35), (41, 57, 50, 34), (39, 55, 56, 40), (37, 53, 54, 38), (35, 51, 52, 36), (40, 56, 57, 41), (4, 58, 59, 9), (17, 60, 58, 4), (13, 61, 60, 17), (9, 59, 61, 13), (9, 13, 17, 4)])
me_cube_002.polygons.foreach_set('material_index', [0, 0, 0, 0, 0, 0, 0, 0, 0, 0, 0, 0, 0, 0, 0, 0, 0, 0, 0, 0, 0, 0, 0, 0, 0, 1, 1, 1, 1, 1, 1, 1, 1, 1, 1, 1, 1, 1, 1, 1, 1, 1, 2, 1, 1, 1, 1, 1, 1, 1, 0, 0, 0, 0, 0])
me_cube_002.materials.append(mat_material)
me_cube_002.materials.append(mat_metal)
me_cube_002.materials.append(mat_eyes)
me_cube_002.use_remesh_preserve_volume = False
me_cube_002.use_remesh_preserve_attributes = False
me_cube_002.use_mirror_vertex_groups = False
me_cube_002.update()

# ---- objects
ob_eyes_001 = bpy.data.objects.new('Eyes.001', me_cube_000)
ob_cube_013 = bpy.data.objects.new('Cube.013', me_cube_025)
ob_cube_009 = bpy.data.objects.new('Cube.009', me_cube_024)
ob_cube_008 = bpy.data.objects.new('Cube.008', me_cube_023)
ob_cube_012 = bpy.data.objects.new('Cube.012', me_cube_022)
ob_cube_010 = bpy.data.objects.new('Cube.010', me_cube_021)
ob_cube_014 = bpy.data.objects.new('Cube.014', me_cube_015)
ob_cube_011 = bpy.data.objects.new('Cube.011', me_cube_012)
ob_cube_007 = bpy.data.objects.new('Cube.007', me_cube_008)
ob_cube_006 = bpy.data.objects.new('Cube.006', me_cube_007)
ob_cube_005 = bpy.data.objects.new('Cube.005', me_cube_006)
ob_cube_004 = bpy.data.objects.new('Cube.004', me_cube_005)
ob_cube_003 = bpy.data.objects.new('Cube.003', me_cube_004)
ob_body = bpy.data.objects.new('Body', me_cube_003)
ob_eyes = bpy.data.objects.new('Eyes', me_cube_002)
ob_lamp = bpy.data.objects.new('Lamp', light_lamp)

# ---- transforms, parenting, visibility, modifiers, constraints
ob_eyes_001.location = (0.8865, -0.0987, 1.335)
ob_eyes_001.rotation_euler = (0.1075, 0.7579, -0.03273)
ob_eyes_001.lineart.crease_threshold = 0.0
ob_cube_013.location = (-0.9203, -0.9635, -0.5352)
ob_cube_013.rotation_euler = (3.583, -4.712, 0.0)
ob_cube_013.scale = (0.1, 0.1, 0.1)
ob_cube_013.lineart.crease_threshold = 0.0
ob_cube_009.location = (-0.7627, -0.8377, -0.01866)
ob_cube_009.rotation_euler = (5.498, -4.712, 0.0)
ob_cube_009.scale = (0.1, 0.1, 0.1)
ob_cube_009.lineart.crease_threshold = 0.0
ob_cube_008.location = (-0.9941, -1.069, -0.03152)
ob_cube_008.rotation_euler = (6.283, -5.637, 0.7854)
ob_cube_008.scale = (0.1, 0.1, 0.1)
ob_cube_008.lineart.crease_threshold = 0.0
ob_cube_012.location = (1.002, -1.047, -0.03152)
ob_cube_012.rotation_euler = (-3.142, -0.1311, -0.7854)
ob_cube_012.scale = (0.1, 0.1, 0.1)
ob_cube_012.lineart.crease_threshold = 0.0
ob_cube_010.location = (0.7703, -0.8158, -0.01866)
ob_cube_010.rotation_euler = (-2.356, 1.571, 0.0)
ob_cube_010.scale = (0.1, 0.1, 0.1)
ob_cube_010.lineart.crease_threshold = 0.0
ob_cube_014.location = (0.0, 0.0, -0.2774)
ob_cube_014.scale = (0.1025, 0.1025, 0.1025)
ob_cube_014.lineart.crease_threshold = 0.0
ob_cube_011.location = (1.25, -1.35, 0.3762)
ob_cube_011.rotation_euler = (-2.356, 1.571, 0.0)
ob_cube_011.scale = (0.1, 0.1, 0.1)
ob_cube_011.lineart.crease_threshold = 0.0
ob_cube_007.location = (-0.02521, -1.162, -0.5034)
ob_cube_007.rotation_euler = (-0.3474, 0.7483, -0.3982)
ob_cube_007.scale = (0.4, 0.1027, 0.4)
ob_cube_007.lineart.crease_threshold = 0.0
ob_cube_006.location = (0.163, -0.02066, 1.806)
ob_cube_006.rotation_euler = (-0.1691, -0.733, 3.397)
ob_cube_006.scale = (0.1, 0.1, 0.1)
ob_cube_006.lineart.crease_threshold = 0.0
ob_cube_005.location = (-0.2794, 1.925e-08, 1.181)
ob_cube_005.rotation_euler = (0.0, -0.0, 3.142)
ob_cube_005.scale = (0.1, 0.1, 0.1)
ob_cube_005.lineart.crease_threshold = 0.0
ob_cube_004.location = (0.2595, 0.0, 1.181)
ob_cube_004.scale = (0.1, 0.1, 0.1)
ob_cube_004.lineart.crease_threshold = 0.0
ob_cube_003.location = (0.8865, -0.0987, 1.29)
ob_cube_003.rotation_euler = (1.265, 1.489, 1.158)
ob_cube_003.scale = (0.1, 0.1, 0.1)
ob_cube_003.lineart.crease_threshold = 0.0
ob_body.location = (0.0, 0.0, 0.0)
ob_body.lineart.crease_threshold = 0.0
ob_eyes.location = (0.1829, -0.02066, 1.851)
ob_eyes.rotation_euler = (-0.05047, 0.9467, 0.5307)
ob_eyes.lineart.crease_threshold = 0.0
ob_lamp.location = (4.076, 1.005, 5.904)
ob_lamp.rotation_euler = (0.6503, 0.05522, 1.866)
ob_lamp.lock_rotations_4d = False
ob_lamp.empty_display_type = 'ARROWS'
ob_lamp.color = (0.0, 0.0, 0.0, 0.0)
ob_lamp.lineart.crease_threshold = 0.0

# ---- collection membership
col_collection_1.objects.link(ob_eyes_001)
col_collection_1.objects.link(ob_cube_013)
col_collection_1.objects.link(ob_cube_009)
col_collection_1.objects.link(ob_cube_008)
col_collection_1.objects.link(ob_cube_012)
col_collection_1.objects.link(ob_cube_010)
col_collection_1.objects.link(ob_cube_014)
col_collection_1.objects.link(ob_cube_011)
col_collection_1.objects.link(ob_cube_007)
col_collection_1.objects.link(ob_cube_006)
col_collection_1.objects.link(ob_cube_005)
col_collection_1.objects.link(ob_cube_004)
col_collection_1.objects.link(ob_cube_003)
col_collection_1.objects.link(ob_body)
col_collection_1.objects.link(ob_eyes)
col_collection_1.objects.link(ob_lamp)

# ---- scene / render settings (as saved in the file)
scene.frame_start = 1; scene.frame_end = 250; scene.frame_set(1)
scene.render.engine = 'BLENDER_EEVEE_NEXT'
scene.render.resolution_percentage = 50
scene.render.dither_intensity = 0.0
scene.cycles.use_denoising = False
scene.cycles.samples = 128
scene.cycles.sampling_pattern = 'TABULATED_SOBOL'
scene.cycles.use_adaptive_sampling = False
scene.cycles.use_light_tree = False
scene.cycles.blur_glossy = 0.0
scene.cycles.sample_clamp_indirect = 0.0
scene.view_settings.view_transform = 'Standard'
bpy.context.view_layer.update()

# ---- added for rendering (the .blend has no active camera): camera
cam_auto = bpy.data.cameras.new('AutoCamera')
cam_auto.lens = 50.0
cam_auto.sensor_width = 36.0
cam_auto.clip_end = 1000.0
ob_auto_camera = bpy.data.objects.new('AutoCamera', cam_auto)
scene.collection.objects.link(ob_auto_camera)
ob_auto_camera.location = (6.28443, -7.57753, 5.70875)
ob_auto_camera.rotation_euler = (1.09748, -7.21219e-08, 0.694738)
scene.camera = ob_auto_camera
bpy.context.view_layer.update()
